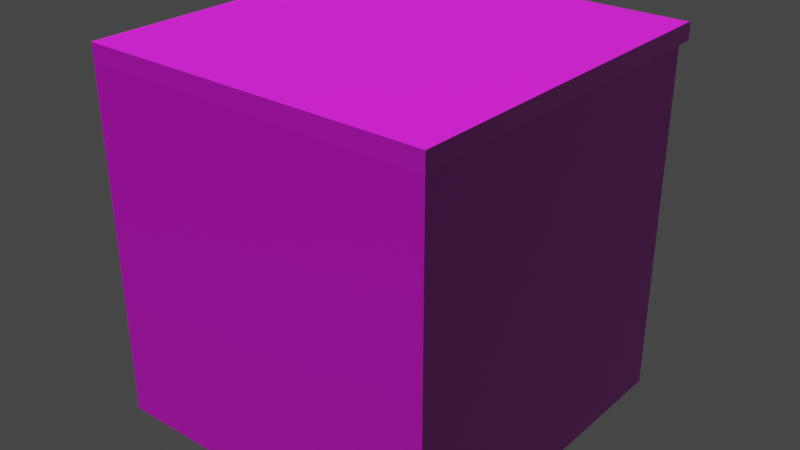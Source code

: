 # Source: counter3Drawers.blend  (saved by Blender 2.93.20; exported with 4.5.12 LTS)
import bpy
from mathutils import Matrix  # noqa: F401  (used for matrix-valued properties, if any)

bpy.ops.wm.read_factory_settings(use_empty=True)
scene = bpy.context.scene
scene.name = 'Scene'

# ---- collections
col_collection = bpy.data.collections.new('Collection'); scene.collection.children.link(col_collection)

# ---- images (referenced by path relative to the original .blend; pixels are not part of the script)
import os
ASSET_DIR = os.environ.get("B2B_ASSET_DIR", "")  # directory of the original .blend (textures are referenced by path, not embedded)
HERE = os.path.dirname(os.path.abspath(__file__))  # packed textures are extracted next to this script under _unpacked/

def load_image(name, relpath, width, height, colorspace="sRGB"):
    """Load a texture the original file referenced (path relative to the .blend, or extracted next to this script)."""
    p = next((c for c in (os.path.join(HERE, relpath), os.path.join(ASSET_DIR, relpath)) if relpath and os.path.exists(c)), "")
    if p:
        img = bpy.data.images.load(p, check_existing=True)
        img.name = name
    else:  # same state as the original file: an image datablock whose file is absent (Cycles renders it pink)
        img = bpy.data.images.new(name, width, height)
        img.source = "FILE"
        img.filepath = "//" + (relpath or name)
    img.colorspace_settings.name = colorspace
    return img
img_brownwood_jpg = load_image('brownWood.jpg', 'brownWood.jpg', 1024, 1024, 'sRGB')
img_brownwoodnormal_jpg = load_image('brownWoodNormal.jpg', 'brownWoodNormal.jpg', 1024, 1024, 'sRGB')
img_marble_jpg_001 = load_image('marble.jpg.001', 'marble.jpg', 1024, 1024, 'sRGB')
img_marblenormal_png_001 = load_image('marbleNormal.png.001', 'marbleNormal.png', 1024, 1024, 'sRGB')

# ---- materials (node trees are filled in below, after node groups)
mat_wood = bpy.data.materials.new('wood')
mat_wood.alpha_threshold = 0.0
mat_wood.use_backface_culling = True
mat_wood.use_transparent_shadow = False
mat_wood.line_color = (0.0, 0.0, 0.0, 1.0)
mat_marble = bpy.data.materials.new('marble')
mat_marble.use_backface_culling = True
mat_marble.use_transparent_shadow = False
mat_metal = bpy.data.materials.new('metal')
mat_metal.use_backface_culling = True
mat_metal.use_transparent_shadow = False

# ---- material node trees
mat_wood.use_nodes = True; mat_wood.node_tree.nodes.clear()
_N = mat_wood.node_tree.nodes; _L = mat_wood.node_tree.links
n0 = _N.new('ShaderNodeOutputMaterial'); n0.name = 'Material Output'; n0.location = (300, 300)
n1 = _N.new('ShaderNodeBsdfPrincipled'); n1.name = 'Principled BSDF'; n1.location = (10, 300)
n1.distribution = 'GGX'
n1.subsurface_method = 'BURLEY'
n1.inputs[2].default_value = 0.7273
n1.inputs[3].default_value = 1.45
n1.inputs[19].default_value = 0.25
n1.inputs[20].default_value = 0.3388
n1.inputs[27].default_value = (0.0, 0.0, 0.0, 1.0)
n1.inputs[28].default_value = 1.0
n2 = _N.new('ShaderNodeBump'); n2.name = 'Bump'; n2.location = (-247, -125)
n2.inputs[1].default_value = 1.0
n2.inputs[2].default_value = 1.0
n3 = _N.new('ShaderNodeNormalMap'); n3.name = 'Normal Map'; n3.location = (-446, -84)
n4 = _N.new('ShaderNodeTexImage'); n4.name = 'Image Texture'; n4.location = (-424, 300)
n4.image = img_brownwood_jpg
n5 = _N.new('ShaderNodeTexImage'); n5.name = 'Image Texture.001'; n5.location = (-764, -56)
n5.image = img_brownwoodnormal_jpg
_L.new(n1.outputs[0], n0.inputs[0])
_L.new(n4.outputs[0], n1.inputs[0])
_L.new(n5.outputs[0], n3.inputs[1])
_L.new(n3.outputs[0], n2.inputs[4])
_L.new(n2.outputs[0], n1.inputs[5])
n0.is_active_output = True
mat_marble.use_nodes = True; mat_marble.node_tree.nodes.clear()
_N = mat_marble.node_tree.nodes; _L = mat_marble.node_tree.links
n0 = _N.new('ShaderNodeOutputMaterial'); n0.name = 'Material Output'; n0.location = (300, 300)
n1 = _N.new('ShaderNodeTexImage'); n1.name = 'Image Texture'; n1.location = (-280, 280)
n1.image = img_marble_jpg_001
n2 = _N.new('ShaderNodeNormalMap'); n2.name = 'Normal Map'; n2.location = (-476, -17)
n3 = _N.new('ShaderNodeTexImage'); n3.name = 'Image Texture.001'; n3.location = (-857, 26)
n3.image = img_marblenormal_png_001
n4 = _N.new('ShaderNodeBsdfPrincipled'); n4.name = 'Principled BSDF'; n4.location = (10, 300)
n4.distribution = 'GGX'
n4.subsurface_method = 'BURLEY'
n4.inputs[2].default_value = 0.8603
n4.inputs[3].default_value = 1.45
n4.inputs[19].default_value = 0.25
n4.inputs[20].default_value = 0.1654
n4.inputs[27].default_value = (0.0, 0.0, 0.0, 1.0)
n4.inputs[28].default_value = 1.0
n5 = _N.new('ShaderNodeBump'); n5.name = 'Bump'; n5.location = (-259, -23)
n5.invert = True
n5.inputs[1].default_value = 0.0
n5.inputs[2].default_value = 1.0
_L.new(n4.outputs[0], n0.inputs[0])
_L.new(n1.outputs[0], n4.inputs[0])
_L.new(n3.outputs[0], n2.inputs[1])
_L.new(n2.outputs[0], n5.inputs[4])
_L.new(n5.outputs[0], n4.inputs[5])
n0.is_active_output = True
mat_metal.use_nodes = True; mat_metal.node_tree.nodes.clear()
_N = mat_metal.node_tree.nodes; _L = mat_metal.node_tree.links
n0 = _N.new('ShaderNodeBsdfPrincipled'); n0.name = 'Principled BSDF'; n0.location = (10, 300)
n0.distribution = 'GGX'
n0.subsurface_method = 'BURLEY'
n0.inputs[0].default_value = (0.01885, 0.01885, 0.01885, 1.0)
n0.inputs[1].default_value = 1.0
n0.inputs[2].default_value = 0.4265
n0.inputs[3].default_value = 1.45
n0.inputs[27].default_value = (0.0, 0.0, 0.0, 1.0)
n0.inputs[28].default_value = 1.0
n1 = _N.new('ShaderNodeOutputMaterial'); n1.name = 'Material Output'; n1.location = (300, 300)
_L.new(n0.outputs[0], n1.inputs[0])
n1.is_active_output = True

# ---- world
world_world = bpy.data.worlds.new('World'); scene.world = world_world
world_world.use_nodes = True; world_world.node_tree.nodes.clear()
_N = world_world.node_tree.nodes; _L = world_world.node_tree.links
n0 = _N.new('ShaderNodeOutputWorld'); n0.name = 'World Output'; n0.location = (300, 300)
n1 = _N.new('ShaderNodeBackground'); n1.name = 'Background'; n1.location = (10, 300)
n1.inputs[0].default_value = (0.05088, 0.05088, 0.05088, 1.0)
_L.new(n1.outputs[0], n0.inputs[0])
n0.is_active_output = True
world_world.color = (0.05088, 0.05088, 0.05088)
world_world.use_sun_shadow = False
world_world.sun_shadow_jitter_overblur = 0.0

# ---- meshes
me_cube = bpy.data.meshes.new('Cube')
me_cube.from_pydata([(1.0, 1.0, 1.0), (1.0, 1.0, -1.0), (1.0, -1.0, 1.0), (1.0, -1.0, -1.0), (-1.0, 1.0, 1.0), (-1.0, 1.0, -1.0), (-1.0, -1.0, 1.0), (-1.0, -1.0, -1.0), (1.0, 1.0, 1.1), (-1.0, 1.0, 1.1), (-1.0, 1.1, 1.0), (1.0, 1.1, 1.0), (-1.0, 1.08, 1.1), (-1.0, 1.1, 1.08), (-1.0, 1.09, 1.097), (-1.0, 1.097, 1.09), (1.0, 1.1, 1.08), (1.0, 1.08, 1.1), (1.0, 1.097, 1.09), (1.0, 1.09, 1.097), (1.0, 1.0, 0.3333), (1.0, 1.0, -0.3333), (-1.0, 1.0, 0.3333), (-1.0, 1.0, -0.3333), (0.96, 1.0, -0.2933), (-0.96, 1.0, -0.2933), (-0.96, 1.0, 0.2933), (0.96, 1.0, 0.2933), (0.96, 1.0, -0.96), (-0.96, 1.0, -0.96), (-0.96, 1.0, -0.3733), (0.96, 1.0, -0.3733), (0.96, 1.0, 0.3733), (-0.96, 1.0, 0.3733), (-0.96, 1.0, 0.96), (0.96, 1.0, 0.96), (-0.96, 1.02, -0.2933), (0.96, 1.02, -0.2933), (0.96, 1.02, 0.2933), (-0.96, 1.02, 0.2933), (0.96, 1.02, -0.96), (-0.96, 1.02, -0.96), (0.96, 1.02, -0.3733), (-0.96, 1.02, -0.3733), (-0.96, 1.02, 0.3733), (0.96, 1.02, 0.3733), (0.96, 1.02, 0.96), (-0.96, 1.02, 0.96), (1.0, -1.0, 1.1), (-1.0, -1.0, 1.1), (-0.25, 1.01, -0.6167), (0.25, 1.01, -0.6167), (-0.25, 1.06, -0.6167), (-0.25, 1.11, -0.6667), (-0.25, 1.085, -0.6234), (-0.25, 1.103, -0.6417), (0.25, 1.11, -0.6667), (0.25, 1.06, -0.6167), (0.25, 1.103, -0.6417), (0.25, 1.085, -0.6234), (-0.235, 1.025, -0.6667), (0.235, 1.025, -0.6667), (0.235, 1.095, -0.6667), (-0.235, 1.095, -0.6667), (-0.235, 1.095, -0.7117), (-0.24, 1.1, -0.7167), (-0.2365, 1.096, -0.7152), (0.235, 1.095, -0.7117), (0.24, 1.1, -0.7167), (0.2365, 1.096, -0.7152), (-0.24, 1.02, -0.7167), (-0.235, 1.025, -0.7117), (-0.2365, 1.024, -0.7152), (0.235, 1.025, -0.7117), (0.24, 1.02, -0.7167), (0.2365, 1.024, -0.7152), (-0.25, 1.01, -0.7117), (-0.245, 1.015, -0.7167), (-0.2485, 1.011, -0.7152), (0.245, 1.015, -0.7167), (0.25, 1.01, -0.7117), (0.2485, 1.011, -0.7152), (0.245, 1.105, -0.7167), (0.25, 1.11, -0.7117), (0.2485, 1.109, -0.7152), (-0.245, 1.105, -0.7167), (-0.25, 1.11, -0.7117), (-0.2485, 1.109, -0.7152), (-0.25, 1.01, 0.06333), (0.25, 1.01, 0.06333), (-0.25, 1.06, 0.06333), (-0.25, 1.11, 0.01333), (-0.25, 1.085, 0.05663), (-0.25, 1.103, 0.03833), (0.25, 1.11, 0.01333), (0.25, 1.06, 0.06333), (0.25, 1.103, 0.03833), (0.25, 1.085, 0.05663), (-0.235, 1.025, 0.01333), (0.235, 1.025, 0.01333), (0.235, 1.095, 0.01333), (-0.235, 1.095, 0.01333), (-0.235, 1.095, -0.03167), (-0.24, 1.1, -0.03667), (-0.2365, 1.096, -0.0352), (0.235, 1.095, -0.03167), (0.24, 1.1, -0.03667), (0.2365, 1.096, -0.0352), (-0.24, 1.02, -0.03667), (-0.235, 1.025, -0.03167), (-0.2365, 1.024, -0.0352), (0.235, 1.025, -0.03167), (0.24, 1.02, -0.03667), (0.2365, 1.024, -0.0352), (-0.25, 1.01, -0.03167), (-0.245, 1.015, -0.03667), (-0.2485, 1.011, -0.0352), (0.245, 1.015, -0.03667), (0.25, 1.01, -0.03167), (0.2485, 1.011, -0.0352), (0.245, 1.105, -0.03667), (0.25, 1.11, -0.03167), (0.2485, 1.109, -0.0352), (-0.245, 1.105, -0.03667), (-0.25, 1.11, -0.03167), (-0.2485, 1.109, -0.0352), (-0.25, 1.01, 0.7433), (0.25, 1.01, 0.7433), (-0.25, 1.06, 0.7433), (-0.25, 1.11, 0.6933), (-0.25, 1.085, 0.7366), (-0.25, 1.103, 0.7183), (0.25, 1.11, 0.6933), (0.25, 1.06, 0.7433), (0.25, 1.103, 0.7183), (0.25, 1.085, 0.7366), (-0.235, 1.025, 0.6933), (0.235, 1.025, 0.6933), (0.235, 1.095, 0.6933), (-0.235, 1.095, 0.6933), (-0.235, 1.095, 0.6483), (-0.24, 1.1, 0.6433), (-0.2365, 1.096, 0.6448), (0.235, 1.095, 0.6483), (0.24, 1.1, 0.6433), (0.2365, 1.096, 0.6448), (-0.24, 1.02, 0.6433), (-0.235, 1.025, 0.6483), (-0.2365, 1.024, 0.6448), (0.235, 1.025, 0.6483), (0.24, 1.02, 0.6433), (0.2365, 1.024, 0.6448), (-0.25, 1.01, 0.6483), (-0.245, 1.015, 0.6433), (-0.2485, 1.011, 0.6448), (0.245, 1.015, 0.6433), (0.25, 1.01, 0.6483), (0.2485, 1.011, 0.6448), (0.245, 1.105, 0.6433), (0.25, 1.11, 0.6483), (0.2485, 1.109, 0.6448), (-0.245, 1.105, 0.6433), (-0.25, 1.11, 0.6483), (-0.2485, 1.109, 0.6448)], [], [(0, 4, 10, 11), (3, 2, 6, 7), (7, 6, 4, 22, 23, 5), (5, 1, 3, 7), (1, 21, 20, 0, 2, 3), (49, 48, 8, 9), (6, 49, 9, 4), (2, 48, 49, 6), (4, 9, 12, 14, 15, 13, 10), (11, 10, 13, 16), (8, 0, 11, 16, 18, 19, 17), (12, 17, 19, 14), (14, 19, 18, 15), (15, 18, 16, 13), (9, 8, 17, 12), (35, 32, 45, 46), (29, 30, 43, 41), (26, 27, 38, 39), (21, 23, 25, 24), (23, 22, 26, 25), (22, 20, 27, 26), (20, 21, 24, 27), (1, 5, 29, 28), (5, 23, 30, 29), (23, 21, 31, 30), (21, 1, 28, 31), (20, 22, 33, 32), (22, 4, 34, 33), (4, 0, 35, 34), (0, 20, 32, 35), (37, 36, 39, 38), (40, 41, 43, 42), (45, 44, 47, 46), (24, 25, 36, 37), (30, 31, 42, 43), (33, 34, 47, 44), (27, 24, 37, 38), (28, 29, 41, 40), (34, 35, 46, 47), (25, 26, 39, 36), (31, 28, 40, 42), (32, 33, 44, 45), (8, 48, 2, 0), (86, 53, 56, 83), (65, 70, 77, 85), (76, 50, 52, 54, 55, 53, 86), (52, 50, 51, 57), (52, 57, 59, 54), (54, 59, 58, 55), (55, 58, 56, 53), (83, 56, 58, 59, 57, 51, 80), (80, 51, 50, 76), (73, 71, 60, 61), (71, 64, 63, 60), (67, 73, 61, 62), (60, 63, 62, 61), (70, 74, 79, 77), (64, 67, 62, 63), (74, 68, 82, 79), (77, 79, 81, 78), (78, 81, 80, 76), (79, 82, 84, 81), (81, 84, 83, 80), (82, 85, 87, 84), (84, 87, 86, 83), (85, 77, 78, 87), (87, 78, 76, 86), (71, 73, 75, 72), (72, 75, 74, 70), (73, 67, 69, 75), (75, 69, 68, 74), (67, 64, 66, 69), (69, 66, 65, 68), (64, 71, 72, 66), (66, 72, 70, 65), (68, 65, 85, 82), (124, 91, 94, 121), (103, 108, 115, 123), (114, 88, 90, 92, 93, 91, 124), (90, 88, 89, 95), (90, 95, 97, 92), (92, 97, 96, 93), (93, 96, 94, 91), (121, 94, 96, 97, 95, 89, 118), (118, 89, 88, 114), (111, 109, 98, 99), (109, 102, 101, 98), (105, 111, 99, 100), (98, 101, 100, 99), (108, 112, 117, 115), (102, 105, 100, 101), (112, 106, 120, 117), (115, 117, 119, 116), (116, 119, 118, 114), (117, 120, 122, 119), (119, 122, 121, 118), (120, 123, 125, 122), (122, 125, 124, 121), (123, 115, 116, 125), (125, 116, 114, 124), (109, 111, 113, 110), (110, 113, 112, 108), (111, 105, 107, 113), (113, 107, 106, 112), (105, 102, 104, 107), (107, 104, 103, 106), (102, 109, 110, 104), (104, 110, 108, 103), (106, 103, 123, 120), (162, 129, 132, 159), (141, 146, 153, 161), (152, 126, 128, 130, 131, 129, 162), (128, 126, 127, 133), (128, 133, 135, 130), (130, 135, 134, 131), (131, 134, 132, 129), (159, 132, 134, 135, 133, 127, 156), (156, 127, 126, 152), (149, 147, 136, 137), (147, 140, 139, 136), (143, 149, 137, 138), (136, 139, 138, 137), (146, 150, 155, 153), (140, 143, 138, 139), (150, 144, 158, 155), (153, 155, 157, 154), (154, 157, 156, 152), (155, 158, 160, 157), (157, 160, 159, 156), (158, 161, 163, 160), (160, 163, 162, 159), (161, 153, 154, 163), (163, 154, 152, 162), (147, 149, 151, 148), (148, 151, 150, 146), (149, 143, 145, 151), (151, 145, 144, 150), (143, 140, 142, 145), (145, 142, 141, 144), (140, 147, 148, 142), (142, 148, 146, 141), (144, 141, 161, 158)])
me_cube.polygons.foreach_set('use_smooth', [0, 0, 0, 0, 0, 1, 1, 1, 1, 1, 1, 1, 1, 1, 1, 0, 0, 0, 0, 0, 0, 0, 0, 0, 0, 0, 0, 0, 0, 0, 0, 0, 0, 0, 0, 0, 0, 0, 0, 0, 0, 0, 1, 1, 1, 1, 1, 1, 1, 1, 1, 1, 1, 1, 1, 1, 1, 1, 1, 1, 1, 1, 1, 1, 1, 1, 1, 1, 1, 1, 1, 1, 1, 1, 1, 1, 1, 1, 1, 1, 1, 1, 1, 1, 1, 1, 1, 1, 1, 1, 1, 1, 1, 1, 1, 1, 1, 1, 1, 1, 1, 1, 1, 1, 1, 1, 1, 1, 1, 1, 1, 1, 1, 1, 1, 1, 1, 1, 1, 1, 1, 1, 1, 1, 1, 1, 1, 1, 1, 1, 1, 1, 1, 1, 1, 1, 1, 1, 1, 1, 1, 1])
me_cube.polygons.foreach_set('material_index', [1, 0, 0, 0, 0, 1, 1, 1, 1, 1, 1, 1, 1, 1, 1, 0, 0, 0, 0, 0, 0, 0, 0, 0, 0, 0, 0, 0, 0, 0, 0, 0, 0, 0, 0, 0, 0, 0, 0, 0, 0, 0, 1, 2, 2, 2, 2, 2, 2, 2, 2, 2, 2, 2, 2, 2, 2, 2, 2, 2, 2, 2, 2, 2, 2, 2, 2, 2, 2, 2, 2, 2, 2, 2, 2, 2, 2, 2, 2, 2, 2, 2, 2, 2, 2, 2, 2, 2, 2, 2, 2, 2, 2, 2, 2, 2, 2, 2, 2, 2, 2, 2, 2, 2, 2, 2, 2, 2, 2, 2, 2, 2, 2, 2, 2, 2, 2, 2, 2, 2, 2, 2, 2, 2, 2, 2, 2, 2, 2, 2, 2, 2, 2, 2, 2, 2, 2, 2, 2, 2, 2, 2])
_k = set([(0, 2), (0, 4), (0, 11), (2, 6), (2, 48), (4, 6), (4, 10), (6, 49), (8, 17), (8, 48), (9, 12), (9, 49), (10, 11), (10, 13), (11, 16), (12, 14), (13, 15), (14, 15), (16, 18), (17, 19), (18, 19), (48, 49), (50, 52), (50, 76), (51, 57), (51, 80), (52, 54), (53, 55), (53, 86), (54, 55), (56, 58), (56, 83), (57, 59), (58, 59), (60, 61), (60, 63), (60, 71), (61, 62), (61, 73), (62, 63), (62, 67), (63, 64), (76, 86), (80, 83), (88, 90), (88, 114), (89, 95), (89, 118), (90, 92), (91, 93), (91, 124), (92, 93), (94, 96), (94, 121), (95, 97), (96, 97), (98, 99), (98, 101), (98, 109), (99, 100), (99, 111), (100, 101), (100, 105), (101, 102), (114, 124), (118, 121), (126, 128), (126, 152), (127, 133), (127, 156), (128, 130), (129, 131), (129, 162), (130, 131), (132, 134), (132, 159), (133, 135), (134, 135), (136, 137), (136, 139), (136, 147), (137, 138), (137, 149), (138, 139), (138, 143), (139, 140), (152, 162), (156, 159)])
me_cube.attributes.new('sharp_edge', 'BOOLEAN', 'EDGE').data.foreach_set('value', [ (min(e.vertices), max(e.vertices)) in _k for e in me_cube.edges])
_uv = me_cube.uv_layers.new(name='UVMap')
_uv.uv.foreach_set('vector', [0.9762, 0.6746, 0.02381, 0.6746, 0.02381, 0.7222, 0.9762, 0.7222, 0.995, 0.02092, 0.995, 1.011, 0.00495, 1.011, 0.00495, 0.02092, -0.4238, 0.02092, -0.4238, 1.011, 0.5663, 1.011, 0.5663, 0.681, 0.5663, 0.351, 0.5663, 0.02092, 0.00495, 0.5663, 0.995, 0.5663, 0.995, -0.4238, 0.00495, -0.4238, 0.5663, 0.02092, 0.5663, 0.351, 0.5663, 0.681, 0.5663, 1.011, -0.4238, 1.011, -0.4238, 0.02092, 0.02381, -0.2778, 0.9762, -0.2778, 0.9762, 0.6746, 0.02381, 0.6746, -0.2778, 0.4682, -0.2778, 0.5158, 0.6746, 0.5158, 0.6746, 0.4682, 0.9762, 0.4682, 0.9762, 0.5158, 0.02381, 0.5158, 0.02381, 0.4682, 0.6746, 0.4682, 0.6746, 0.5158, 0.7127, 0.5158, 0.7174, 0.5146, 0.7209, 0.5111, 0.7222, 0.5063, 0.7222, 0.4682, 0.9762, 0.4682, 0.02381, 0.4682, 0.02381, 0.5063, 0.9762, 0.5063, 0.6746, 0.5158, 0.6746, 0.4682, 0.7222, 0.4682, 0.7222, 0.5063, 0.7209, 0.5111, 0.7174, 0.5146, 0.7127, 0.5158, 0.02381, 0.7127, 0.9762, 0.7127, 0.9762, 0.7174, 0.02381, 0.7174, 0.02381, 0.7174, 0.9762, 0.7174, 0.9762, 0.7209, 0.02381, 0.7209, 0.02381, 0.5111, 0.9762, 0.5111, 0.9762, 0.5063, 0.02381, 0.5063, 0.02381, 0.6746, 0.9762, 0.6746, 0.9762, 0.7127, 0.02381, 0.7127, 0.5577, 0.9719, 0.5577, 0.6815, 0.5676, 0.6815, 0.5676, 0.9719, 0.5577, 0.02144, 0.5577, 0.3119, 0.5676, 0.3119, 0.5676, 0.02144, 0.01608, 0.547, 0.9666, 0.547, 0.9666, 0.5569, 0.01608, 0.5569, 0.995, 0.351, 0.00495, 0.351, 0.02475, 0.3708, 0.9752, 0.3708, 0.00495, 0.351, 0.00495, 0.681, 0.02475, 0.6612, 0.02475, 0.3708, 0.00495, 0.681, 0.995, 0.681, 0.9752, 0.6612, 0.02475, 0.6612, 0.995, 0.681, 0.995, 0.351, 0.9752, 0.3708, 0.9752, 0.6612, 0.995, 0.02092, 0.00495, 0.02092, 0.02475, 0.04072, 0.9752, 0.04072, 0.00495, 0.02092, 0.00495, 0.351, 0.02475, 0.3312, 0.02475, 0.04072, 0.00495, 0.351, 0.995, 0.351, 0.9752, 0.3312, 0.02475, 0.3312, 0.995, 0.351, 0.995, 0.02092, 0.9752, 0.04072, 0.9752, 0.3312, 0.995, 0.681, 0.00495, 0.681, 0.02475, 0.7008, 0.9752, 0.7008, 0.00495, 0.681, 0.00495, 1.011, 0.02475, 0.9912, 0.02475, 0.7008, 0.00495, 1.011, 0.995, 1.011, 0.9752, 0.9912, 0.02475, 0.9912, 0.995, 1.011, 0.995, 0.681, 0.9752, 0.7008, 0.9752, 0.9912, 0.9666, 0.3515, 0.01608, 0.3515, 0.01608, 0.6419, 0.9666, 0.6419, 0.9666, 0.02144, 0.01608, 0.02144, 0.01608, 0.3119, 0.9666, 0.3119, 0.9666, 0.6815, 0.01608, 0.6815, 0.01608, 0.9719, 0.9666, 0.9719, 0.9666, 0.547, 0.01608, 0.547, 0.01608, 0.5569, 0.9666, 0.5569, 0.01608, 0.547, 0.9666, 0.547, 0.9666, 0.5569, 0.01608, 0.5569, 0.5577, 0.6815, 0.5577, 0.9719, 0.5676, 0.9719, 0.5676, 0.6815, 0.5577, 0.6419, 0.5577, 0.3515, 0.5676, 0.3515, 0.5676, 0.6419, 0.9666, 0.547, 0.01608, 0.547, 0.01608, 0.5569, 0.9666, 0.5569, 0.01608, 0.547, 0.9666, 0.547, 0.9666, 0.5569, 0.01608, 0.5569, 0.5577, 0.3515, 0.5577, 0.6419, 0.5676, 0.6419, 0.5676, 0.3515, 0.5577, 0.3119, 0.5577, 0.02144, 0.5676, 0.02144, 0.5676, 0.3119, 0.9666, 0.547, 0.01608, 0.547, 0.01608, 0.5569, 0.9666, 0.5569, 0.6746, 0.5158, -0.2778, 0.5158, -0.2778, 0.4682, 0.6746, 0.4682, 0.1375, 0.5, 0.25, 0.5, 0.25, 0.75, 0.1375, 0.75, 0.6, 0.505, 0.4, 0.505, 0.3875, 0.5025, 0.6125, 0.5025, 0.6375, 0.5, 0.875, 0.5, 0.875, 0.625, 0.8583, 0.6875, 0.8125, 0.7333, 0.75, 0.75, 0.6375, 0.75, 0.5, 0.0, 0.625, 0.0, 0.625, 0.25, 0.5, 0.25, 0.5, 0.0, 0.5, 0.25, 0.4375, 0.25, 0.4375, 0.0, 0.4375, 0.0, 0.4375, 0.25, 0.375, 0.25, 0.375, 0.0, 0.3125, 0.5, 0.3125, 0.75, 0.25, 0.75, 0.25, 0.5, 0.3875, 0.25, 0.5, 0.25, 0.5625, 0.2667, 0.6083, 0.3125, 0.625, 0.375, 0.625, 0.5, 0.3875, 0.5, 0.3875, 0.75, 0.625, 0.75, 0.625, 1.0, 0.3875, 1.0, 0.4125, 0.7425, 0.4125, 0.5075, 0.4125, 0.5075, 0.4125, 0.7425, 0.4125, 0.5075, 0.5875, 0.5075, 0.5875, 0.5075, 0.4125, 0.5075, 0.5875, 0.7425, 0.4125, 0.7425, 0.4125, 0.7425, 0.5875, 0.7425, 0.4125, 0.5075, 0.5875, 0.5075, 0.5875, 0.7425, 0.4125, 0.7425, 0.4, 0.505, 0.4, 0.745, 0.3875, 0.7475, 0.3875, 0.5025, 0.5875, 0.5075, 0.5875, 0.7425, 0.5875, 0.7425, 0.5875, 0.5075, 0.4, 0.745, 0.6, 0.745, 0.6125, 0.7475, 0.3875, 0.7475, 0.3875, 0.5025, 0.3875, 0.7475, 0.375, 0.7493, 0.375, 0.5007, 0.375, 0.9993, 0.375, 0.7507, 0.3875, 0.75, 0.3875, 1.0, 0.3875, 0.7475, 0.6125, 0.7475, 0.6213, 0.75, 0.3787, 0.75, 0.375, 0.4963, 0.375, 0.2537, 0.3875, 0.25, 0.3875, 0.5, 0.6125, 0.7475, 0.6125, 0.5025, 0.625, 0.5007, 0.625, 0.7493, 0.125, 0.7493, 0.125, 0.5007, 0.1375, 0.5, 0.1375, 0.75, 0.6125, 0.5025, 0.3875, 0.5025, 0.3787, 0.5, 0.6213, 0.5, 0.625, 0.7463, 0.625, 0.5037, 0.6375, 0.5, 0.6375, 0.75, 0.4125, 0.5075, 0.4125, 0.7425, 0.4125, 0.7425, 0.4125, 0.5075, 0.4125, 0.5075, 0.4125, 0.7425, 0.4, 0.745, 0.4, 0.505, 0.4125, 0.7425, 0.5875, 0.7425, 0.5875, 0.7425, 0.4125, 0.7425, 0.4125, 0.7425, 0.5875, 0.7425, 0.6, 0.745, 0.4, 0.745, 0.5875, 0.7425, 0.5875, 0.5075, 0.5875, 0.5075, 0.5875, 0.7425, 0.5875, 0.7425, 0.5875, 0.5075, 0.6, 0.505, 0.6, 0.745, 0.5875, 0.5075, 0.4125, 0.5075, 0.4125, 0.5075, 0.5875, 0.5075, 0.5875, 0.5075, 0.4125, 0.5075, 0.4, 0.505, 0.6, 0.505, 0.6, 0.745, 0.6, 0.505, 0.6125, 0.5025, 0.6125, 0.7475, 0.1375, 0.5, 0.25, 0.5, 0.25, 0.75, 0.1375, 0.75, 0.6, 0.505, 0.4, 0.505, 0.3875, 0.5025, 0.6125, 0.5025, 0.6375, 0.5, 0.875, 0.5, 0.875, 0.625, 0.8583, 0.6875, 0.8125, 0.7333, 0.75, 0.75, 0.6375, 0.75, 0.5, 0.0, 0.625, 0.0, 0.625, 0.25, 0.5, 0.25, 0.5, 0.0, 0.5, 0.25, 0.4375, 0.25, 0.4375, 0.0, 0.4375, 0.0, 0.4375, 0.25, 0.375, 0.25, 0.375, 0.0, 0.3125, 0.5, 0.3125, 0.75, 0.25, 0.75, 0.25, 0.5, 0.3875, 0.25, 0.5, 0.25, 0.5625, 0.2667, 0.6083, 0.3125, 0.625, 0.375, 0.625, 0.5, 0.3875, 0.5, 0.3875, 0.75, 0.625, 0.75, 0.625, 1.0, 0.3875, 1.0, 0.4125, 0.7425, 0.4125, 0.5075, 0.4125, 0.5075, 0.4125, 0.7425, 0.4125, 0.5075, 0.5875, 0.5075, 0.5875, 0.5075, 0.4125, 0.5075, 0.5875, 0.7425, 0.4125, 0.7425, 0.4125, 0.7425, 0.5875, 0.7425, 0.4125, 0.5075, 0.5875, 0.5075, 0.5875, 0.7425, 0.4125, 0.7425, 0.4, 0.505, 0.4, 0.745, 0.3875, 0.7475, 0.3875, 0.5025, 0.5875, 0.5075, 0.5875, 0.7425, 0.5875, 0.7425, 0.5875, 0.5075, 0.4, 0.745, 0.6, 0.745, 0.6125, 0.7475, 0.3875, 0.7475, 0.3875, 0.5025, 0.3875, 0.7475, 0.375, 0.7493, 0.375, 0.5007, 0.375, 0.9993, 0.375, 0.7507, 0.3875, 0.75, 0.3875, 1.0, 0.3875, 0.7475, 0.6125, 0.7475, 0.6213, 0.75, 0.3787, 0.75, 0.375, 0.4963, 0.375, 0.2537, 0.3875, 0.25, 0.3875, 0.5, 0.6125, 0.7475, 0.6125, 0.5025, 0.625, 0.5007, 0.625, 0.7493, 0.125, 0.7493, 0.125, 0.5007, 0.1375, 0.5, 0.1375, 0.75, 0.6125, 0.5025, 0.3875, 0.5025, 0.3787, 0.5, 0.6213, 0.5, 0.625, 0.7463, 0.625, 0.5037, 0.6375, 0.5, 0.6375, 0.75, 0.4125, 0.5075, 0.4125, 0.7425, 0.4125, 0.7425, 0.4125, 0.5075, 0.4125, 0.5075, 0.4125, 0.7425, 0.4, 0.745, 0.4, 0.505, 0.4125, 0.7425, 0.5875, 0.7425, 0.5875, 0.7425, 0.4125, 0.7425, 0.4125, 0.7425, 0.5875, 0.7425, 0.6, 0.745, 0.4, 0.745, 0.5875, 0.7425, 0.5875, 0.5075, 0.5875, 0.5075, 0.5875, 0.7425, 0.5875, 0.7425, 0.5875, 0.5075, 0.6, 0.505, 0.6, 0.745, 0.5875, 0.5075, 0.4125, 0.5075, 0.4125, 0.5075, 0.5875, 0.5075, 0.5875, 0.5075, 0.4125, 0.5075, 0.4, 0.505, 0.6, 0.505, 0.6, 0.745, 0.6, 0.505, 0.6125, 0.5025, 0.6125, 0.7475, 0.1375, 0.5, 0.25, 0.5, 0.25, 0.75, 0.1375, 0.75, 0.6, 0.505, 0.4, 0.505, 0.3875, 0.5025, 0.6125, 0.5025, 0.6375, 0.5, 0.875, 0.5, 0.875, 0.625, 0.8583, 0.6875, 0.8125, 0.7333, 0.75, 0.75, 0.6375, 0.75, 0.5, 0.0, 0.625, 0.0, 0.625, 0.25, 0.5, 0.25, 0.5, 0.0, 0.5, 0.25, 0.4375, 0.25, 0.4375, 0.0, 0.4375, 0.0, 0.4375, 0.25, 0.375, 0.25, 0.375, 0.0, 0.3125, 0.5, 0.3125, 0.75, 0.25, 0.75, 0.25, 0.5, 0.3875, 0.25, 0.5, 0.25, 0.5625, 0.2667, 0.6083, 0.3125, 0.625, 0.375, 0.625, 0.5, 0.3875, 0.5, 0.3875, 0.75, 0.625, 0.75, 0.625, 1.0, 0.3875, 1.0, 0.4125, 0.7425, 0.4125, 0.5075, 0.4125, 0.5075, 0.4125, 0.7425, 0.4125, 0.5075, 0.5875, 0.5075, 0.5875, 0.5075, 0.4125, 0.5075, 0.5875, 0.7425, 0.4125, 0.7425, 0.4125, 0.7425, 0.5875, 0.7425, 0.4125, 0.5075, 0.5875, 0.5075, 0.5875, 0.7425, 0.4125, 0.7425, 0.4, 0.505, 0.4, 0.745, 0.3875, 0.7475, 0.3875, 0.5025, 0.5875, 0.5075, 0.5875, 0.7425, 0.5875, 0.7425, 0.5875, 0.5075, 0.4, 0.745, 0.6, 0.745, 0.6125, 0.7475, 0.3875, 0.7475, 0.3875, 0.5025, 0.3875, 0.7475, 0.375, 0.7493, 0.375, 0.5007, 0.375, 0.9993, 0.375, 0.7507, 0.3875, 0.75, 0.3875, 1.0, 0.3875, 0.7475, 0.6125, 0.7475, 0.6213, 0.75, 0.3787, 0.75, 0.375, 0.4963, 0.375, 0.2537, 0.3875, 0.25, 0.3875, 0.5, 0.6125, 0.7475, 0.6125, 0.5025, 0.625, 0.5007, 0.625, 0.7493, 0.125, 0.7493, 0.125, 0.5007, 0.1375, 0.5, 0.1375, 0.75, 0.6125, 0.5025, 0.3875, 0.5025, 0.3787, 0.5, 0.6213, 0.5, 0.625, 0.7463, 0.625, 0.5037, 0.6375, 0.5, 0.6375, 0.75, 0.4125, 0.5075, 0.4125, 0.7425, 0.4125, 0.7425, 0.4125, 0.5075, 0.4125, 0.5075, 0.4125, 0.7425, 0.4, 0.745, 0.4, 0.505, 0.4125, 0.7425, 0.5875, 0.7425, 0.5875, 0.7425, 0.4125, 0.7425, 0.4125, 0.7425, 0.5875, 0.7425, 0.6, 0.745, 0.4, 0.745, 0.5875, 0.7425, 0.5875, 0.5075, 0.5875, 0.5075, 0.5875, 0.7425, 0.5875, 0.7425, 0.5875, 0.5075, 0.6, 0.505, 0.6, 0.745, 0.5875, 0.5075, 0.4125, 0.5075, 0.4125, 0.5075, 0.5875, 0.5075, 0.5875, 0.5075, 0.4125, 0.5075, 0.4, 0.505, 0.6, 0.505, 0.6, 0.745, 0.6, 0.505, 0.6125, 0.5025, 0.6125, 0.7475])
me_cube.materials.append(mat_wood)
me_cube.materials.append(mat_marble)
me_cube.materials.append(mat_metal)
me_cube.use_remesh_preserve_volume = False
me_cube.use_remesh_preserve_attributes = False
me_cube.use_mirror_vertex_groups = False
me_cube.update()

# ---- objects
ob_cube = bpy.data.objects.new('Cube', me_cube)

# ---- transforms, parenting, visibility, modifiers, constraints
ob_cube.location = (0.0, 0.0, 0.0)
ob_cube.lock_rotations_4d = False
ob_cube.empty_display_type = 'ARROWS'
ob_cube.lineart.crease_threshold = 0.0

# ---- collection membership
col_collection.objects.link(ob_cube)

# ---- scene / render settings (as saved in the file)
scene.frame_start = 1; scene.frame_end = 250; scene.frame_set(1)
scene.render.engine = 'BLENDER_EEVEE_NEXT'
scene.cycles.use_denoising = False
scene.cycles.samples = 128
scene.cycles.sampling_pattern = 'TABULATED_SOBOL'
scene.cycles.use_adaptive_sampling = False
scene.cycles.use_light_tree = False
scene.view_settings.view_transform = 'Filmic'
bpy.context.view_layer.update()

# ---- added for rendering (the .blend has no active camera and no usable light): camera, sun
cam_auto = bpy.data.cameras.new('AutoCamera')
cam_auto.lens = 50.0
cam_auto.sensor_width = 36.0
cam_auto.clip_end = 1000.0
ob_auto_camera = bpy.data.objects.new('AutoCamera', cam_auto)
scene.collection.objects.link(ob_auto_camera)
ob_auto_camera.location = (3.3182, -3.92685, 2.70456)
ob_auto_camera.rotation_euler = (1.09748, -7.21219e-08, 0.694738)
scene.camera = ob_auto_camera
light_auto_sun = bpy.data.lights.new('AutoSun', 'SUN')
light_auto_sun.energy = 3.0
light_auto_sun.angle = 0.0523599
ob_auto_sun = bpy.data.objects.new('AutoSun', light_auto_sun)
scene.collection.objects.link(ob_auto_sun)
ob_auto_sun.rotation_euler = (0.872665, 0.174533, 0.523599)
bpy.context.view_layer.update()

